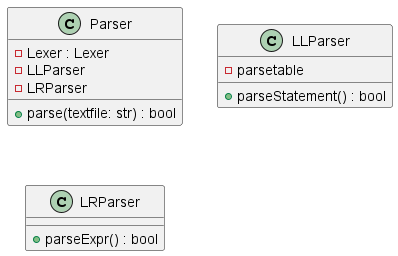

The diagram above was rendered by PlantUML. Its source (embedded in the PNG):
@startuml ParserUML

class Parser{
    - Lexer : Lexer 
    - LLParser
    - LRParser
    + parse(textfile: str) : bool
}

class LLParser{
    - parsetable
    + parseStatement() : bool
}
class LRParser{
    + parseExpr() : bool
}
@enduml